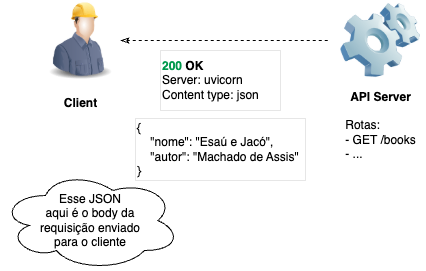

The diagram above was exported from draw.io. Its source (the exported page's mxGraphModel, read from the mxfile embedded in the PNG):
<mxGraphModel dx="286" dy="514" grid="1" gridSize="10" guides="1" tooltips="1" connect="1" arrows="1" fold="1" page="1" pageScale="1" pageWidth="827" pageHeight="1169" math="0" shadow="0">
  <root>
    <mxCell id="0" />
    <mxCell id="1" parent="0" />
    <mxCell id="6" style="edgeStyle=none;html=1;startArrow=classicThin;startFill=0;endArrow=none;endFill=0;dashed=1;" parent="1" source="2" edge="1">
      <mxGeometry relative="1" as="geometry">
        <mxPoint x="390" y="270" as="targetPoint" />
      </mxGeometry>
    </mxCell>
    <mxCell id="2" value="" style="image;html=1;image=img/lib/clip_art/people/Construction_Worker_Man_128x128.png" parent="1" vertex="1">
      <mxGeometry x="100" y="230" width="80" height="80" as="geometry" />
    </mxCell>
    <mxCell id="3" value="" style="image;html=1;image=img/lib/clip_art/computers/Software_128x128.png" parent="1" vertex="1">
      <mxGeometry x="400" y="230" width="80" height="80" as="geometry" />
    </mxCell>
    <mxCell id="4" value="&lt;b&gt;API Server&lt;/b&gt;&lt;div&gt;&lt;br&gt;&lt;/div&gt;&lt;div style=&quot;text-align: left;&quot;&gt;Rotas:&lt;/div&gt;&lt;div style=&quot;text-align: left;&quot;&gt;- GET /books&lt;/div&gt;&lt;div style=&quot;text-align: left;&quot;&gt;- ...&lt;/div&gt;" style="text;html=1;align=center;verticalAlign=middle;resizable=0;points=[];autosize=1;strokeColor=none;fillColor=none;" parent="1" vertex="1">
      <mxGeometry x="395" y="310" width="90" height="90" as="geometry" />
    </mxCell>
    <mxCell id="5" value="&lt;b&gt;Client&lt;/b&gt;" style="text;html=1;align=center;verticalAlign=middle;resizable=0;points=[];autosize=1;strokeColor=none;fillColor=none;" parent="1" vertex="1">
      <mxGeometry x="110" y="318" width="60" height="30" as="geometry" />
    </mxCell>
    <mxCell id="9" value="&lt;b&gt;&lt;font style=&quot;color: rgb(0, 153, 77);&quot;&gt;200&lt;/font&gt;&amp;nbsp;OK&lt;/b&gt;&lt;div&gt;Server: uvicorn&lt;/div&gt;&lt;div&gt;Content type: json&lt;/div&gt;" style="rounded=0;whiteSpace=wrap;html=1;align=left;perimeterSpacing=0;strokeWidth=0;" parent="1" vertex="1">
      <mxGeometry x="220" y="280" width="120" height="60" as="geometry" />
    </mxCell>
    <mxCell id="10" value="&lt;font style=&quot;color: rgb(0, 0, 0);&quot;&gt;{&lt;/font&gt;&lt;div&gt;&lt;font style=&quot;color: rgb(0, 0, 0);&quot;&gt;&amp;nbsp; &amp;nbsp; &quot;nome&quot;: &quot;Esaú e Jacó&quot;,&lt;/font&gt;&lt;/div&gt;&lt;div&gt;&lt;font style=&quot;color: rgb(0, 0, 0);&quot;&gt;&amp;nbsp; &amp;nbsp; &quot;autor&quot;: &quot;Machado de Assis&quot;&lt;/font&gt;&lt;/div&gt;&lt;div&gt;&lt;font style=&quot;color: rgb(0, 0, 0);&quot;&gt;}&lt;/font&gt;&lt;/div&gt;" style="rounded=0;whiteSpace=wrap;html=1;align=left;perimeterSpacing=0;strokeWidth=0;" parent="1" vertex="1">
      <mxGeometry x="195" y="348" width="170" height="62" as="geometry" />
    </mxCell>
    <mxCell id="14" value="Esse JSON &lt;br&gt;aqui é o body da&lt;br&gt;requisição enviado&lt;br&gt;para o cliente" style="ellipse;shape=cloud;whiteSpace=wrap;html=1;" parent="1" vertex="1">
      <mxGeometry x="60" y="400" width="180" height="100" as="geometry" />
    </mxCell>
  </root>
</mxGraphModel>